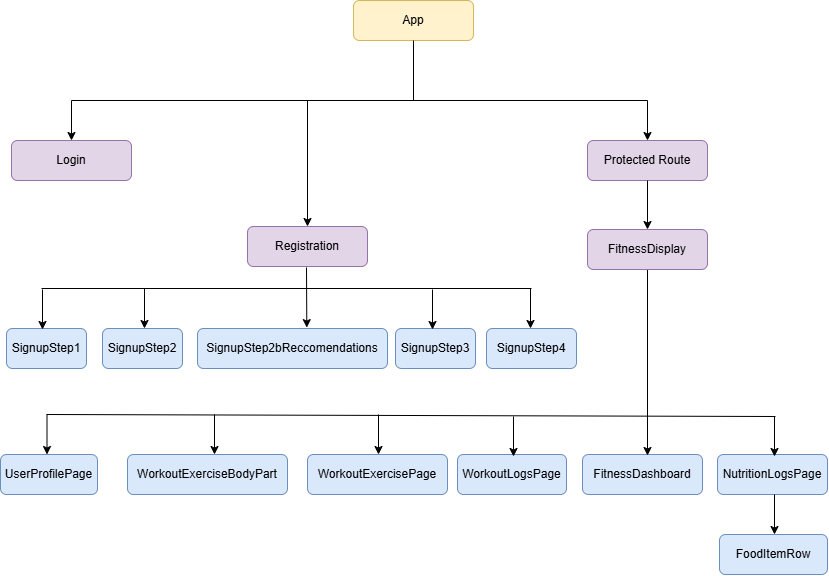

The diagram above was exported from draw.io. Its source (the exported page's mxGraphModel, read from the mxfile embedded in the PNG):
<mxGraphModel dx="719" dy="454" grid="1" gridSize="10" guides="0" tooltips="1" connect="1" arrows="1" fold="1" page="1" pageScale="1" pageWidth="850" pageHeight="1100" background="none" math="0" shadow="0">
  <root>
    <mxCell id="0" />
    <mxCell id="1" parent="0" />
    <mxCell id="nwmrP32cZroeeXuXXuQD-1" parent="1" style="rounded=1;whiteSpace=wrap;html=1;fillColor=#fff2cc;strokeColor=#d6b656;" value="App" vertex="1">
      <mxGeometry height="40" width="120" x="366" y="60" as="geometry" />
    </mxCell>
    <mxCell id="nwmrP32cZroeeXuXXuQD-2" parent="1" style="rounded=1;whiteSpace=wrap;html=1;fillColor=#e1d5e7;strokeColor=#9673a6;" value="Login" vertex="1">
      <mxGeometry height="40" width="120" x="24" y="200" as="geometry" />
    </mxCell>
    <mxCell id="nwmrP32cZroeeXuXXuQD-3" parent="1" style="rounded=1;whiteSpace=wrap;html=1;fillColor=#e1d5e7;strokeColor=#9673a6;" value="Registration" vertex="1">
      <mxGeometry height="40" width="120" x="260" y="286" as="geometry" />
    </mxCell>
    <mxCell id="nwmrP32cZroeeXuXXuQD-5" parent="1" style="rounded=1;whiteSpace=wrap;html=1;fillColor=#e1d5e7;strokeColor=#9673a6;" value="Protected Route" vertex="1">
      <mxGeometry height="40" width="120" x="600" y="200" as="geometry" />
    </mxCell>
    <mxCell id="nwmrP32cZroeeXuXXuQD-9" parent="1" style="rounded=1;whiteSpace=wrap;html=1;fillColor=#dae8fc;strokeColor=#6c8ebf;" value="FitnessDashboard" vertex="1">
      <mxGeometry height="40" width="120" x="595" y="514" as="geometry" />
    </mxCell>
    <mxCell id="nwmrP32cZroeeXuXXuQD-10" parent="1" style="rounded=1;whiteSpace=wrap;html=1;fillColor=#dae8fc;strokeColor=#6c8ebf;" value="SignupStep1" vertex="1">
      <mxGeometry height="40" width="80" x="19" y="388" as="geometry" />
    </mxCell>
    <mxCell id="nwmrP32cZroeeXuXXuQD-11" edge="1" parent="1" style="endArrow=none;html=1;rounded=0;entryX=0.5;entryY=1;entryDx=0;entryDy=0;" target="nwmrP32cZroeeXuXXuQD-1" value="">
      <mxGeometry height="50" relative="1" width="50" as="geometry">
        <mxPoint x="426" y="160" as="sourcePoint" />
        <mxPoint x="431" y="130" as="targetPoint" />
      </mxGeometry>
    </mxCell>
    <mxCell id="nwmrP32cZroeeXuXXuQD-12" edge="1" parent="1" style="endArrow=none;html=1;rounded=0;entryDx=0;entryDy=0;" value="">
      <mxGeometry height="50" relative="1" width="50" as="geometry">
        <mxPoint x="351" y="160" as="sourcePoint" />
        <mxPoint x="351" y="160" as="targetPoint" />
      </mxGeometry>
    </mxCell>
    <mxCell id="nwmrP32cZroeeXuXXuQD-13" edge="1" parent="1" style="endArrow=none;html=1;rounded=0;" value="">
      <mxGeometry height="50" relative="1" width="50" as="geometry">
        <mxPoint x="84" y="160" as="sourcePoint" />
        <mxPoint x="660" y="160" as="targetPoint" />
      </mxGeometry>
    </mxCell>
    <mxCell id="nwmrP32cZroeeXuXXuQD-18" edge="1" parent="1" style="endArrow=classic;html=1;rounded=0;" value="">
      <mxGeometry height="50" relative="1" width="50" as="geometry">
        <mxPoint x="660" y="160" as="sourcePoint" />
        <mxPoint x="660" y="200" as="targetPoint" />
      </mxGeometry>
    </mxCell>
    <mxCell id="nwmrP32cZroeeXuXXuQD-20" edge="1" parent="1" source="nwmrP32cZroeeXuXXuQD-78" style="endArrow=classic;html=1;rounded=0;exitX=0.5;exitY=1;exitDx=0;exitDy=0;" value="">
      <mxGeometry height="50" relative="1" width="50" as="geometry">
        <mxPoint x="660" y="332" as="sourcePoint" />
        <mxPoint x="660" y="515" as="targetPoint" />
      </mxGeometry>
    </mxCell>
    <mxCell id="nwmrP32cZroeeXuXXuQD-22" edge="1" parent="1" style="endArrow=classic;html=1;rounded=0;entryX=0.57;entryY=-0.047;entryDx=0;entryDy=0;entryPerimeter=0;" value="">
      <mxGeometry height="50" relative="1" width="50" as="geometry">
        <mxPoint x="319" y="327" as="sourcePoint" />
        <mxPoint x="319.29999999999995" y="387.1199999999999" as="targetPoint" />
      </mxGeometry>
    </mxCell>
    <mxCell id="nwmrP32cZroeeXuXXuQD-23" parent="1" style="rounded=1;whiteSpace=wrap;html=1;fillColor=#dae8fc;strokeColor=#6c8ebf;" value="SignupStep2" vertex="1">
      <mxGeometry height="40" width="80" x="115" y="388" as="geometry" />
    </mxCell>
    <mxCell id="nwmrP32cZroeeXuXXuQD-26" parent="1" style="rounded=1;whiteSpace=wrap;html=1;fillColor=#dae8fc;strokeColor=#6c8ebf;" value="NutritionLogsPage" vertex="1">
      <mxGeometry height="40" width="110" x="730" y="514" as="geometry" />
    </mxCell>
    <mxCell id="nwmrP32cZroeeXuXXuQD-28" parent="1" style="rounded=1;whiteSpace=wrap;html=1;fillColor=#dae8fc;strokeColor=#6c8ebf;" value="WorkoutLogsPage" vertex="1">
      <mxGeometry height="40" width="109" x="470" y="514" as="geometry" />
    </mxCell>
    <mxCell id="nwmrP32cZroeeXuXXuQD-29" parent="1" style="rounded=1;whiteSpace=wrap;html=1;fillColor=#dae8fc;strokeColor=#6c8ebf;" value="WorkoutExerciseBodyPart" vertex="1">
      <mxGeometry height="40" width="160" x="140" y="514" as="geometry" />
    </mxCell>
    <mxCell id="nwmrP32cZroeeXuXXuQD-30" parent="1" style="rounded=1;whiteSpace=wrap;html=1;fillColor=#dae8fc;strokeColor=#6c8ebf;" value="UserProfilePage" vertex="1">
      <mxGeometry height="40" width="97" x="13" y="514" as="geometry" />
    </mxCell>
    <mxCell id="nwmrP32cZroeeXuXXuQD-31" parent="1" style="rounded=1;whiteSpace=wrap;html=1;fillColor=#dae8fc;strokeColor=#6c8ebf;" value="FoodItemRow" vertex="1">
      <mxGeometry height="40" width="108" x="732" y="594" as="geometry" />
    </mxCell>
    <mxCell id="nwmrP32cZroeeXuXXuQD-46" parent="1" style="rounded=1;whiteSpace=wrap;html=1;fillColor=#dae8fc;strokeColor=#6c8ebf;" value="SignupStep3" vertex="1">
      <mxGeometry height="40" width="80" x="408" y="388" as="geometry" />
    </mxCell>
    <mxCell id="nwmrP32cZroeeXuXXuQD-48" parent="1" style="rounded=1;whiteSpace=wrap;html=1;fillColor=#dae8fc;strokeColor=#6c8ebf;" value="SignupStep4" vertex="1">
      <mxGeometry height="40" width="90" x="499" y="388" as="geometry" />
    </mxCell>
    <mxCell id="nwmrP32cZroeeXuXXuQD-55" edge="1" parent="1" style="endArrow=none;html=1;rounded=0;" value="">
      <mxGeometry height="50" relative="1" width="50" as="geometry">
        <mxPoint x="59" y="474" as="sourcePoint" />
        <mxPoint x="788" y="476" as="targetPoint" />
      </mxGeometry>
    </mxCell>
    <mxCell id="nwmrP32cZroeeXuXXuQD-56" edge="1" parent="1" style="endArrow=classic;html=1;rounded=0;" value="">
      <mxGeometry height="50" relative="1" width="50" as="geometry">
        <mxPoint x="59.5" y="474" as="sourcePoint" />
        <mxPoint x="59.5" y="514" as="targetPoint" />
      </mxGeometry>
    </mxCell>
    <mxCell id="nwmrP32cZroeeXuXXuQD-58" edge="1" parent="1" style="endArrow=classic;html=1;rounded=0;" value="">
      <mxGeometry height="50" relative="1" width="50" as="geometry">
        <mxPoint x="787" y="554" as="sourcePoint" />
        <mxPoint x="787" y="594" as="targetPoint" />
      </mxGeometry>
    </mxCell>
    <mxCell id="nwmrP32cZroeeXuXXuQD-61" edge="1" parent="1" style="endArrow=classic;html=1;rounded=0;" value="">
      <mxGeometry height="50" relative="1" width="50" as="geometry">
        <mxPoint x="227" y="474" as="sourcePoint" />
        <mxPoint x="227" y="514" as="targetPoint" />
      </mxGeometry>
    </mxCell>
    <mxCell id="nwmrP32cZroeeXuXXuQD-62" edge="1" parent="1" style="endArrow=classic;html=1;rounded=0;" value="">
      <mxGeometry height="50" relative="1" width="50" as="geometry">
        <mxPoint x="391" y="474" as="sourcePoint" />
        <mxPoint x="391" y="514" as="targetPoint" />
      </mxGeometry>
    </mxCell>
    <mxCell id="nwmrP32cZroeeXuXXuQD-64" parent="1" style="rounded=1;whiteSpace=wrap;html=1;fillColor=#dae8fc;strokeColor=#6c8ebf;" value="SignupStep2bReccomendations" vertex="1">
      <mxGeometry height="40" width="190" x="210" y="388" as="geometry" />
    </mxCell>
    <mxCell id="nwmrP32cZroeeXuXXuQD-66" edge="1" parent="1" style="endArrow=none;html=1;rounded=0;" value="">
      <mxGeometry height="50" relative="1" width="50" as="geometry">
        <mxPoint x="54" y="348" as="sourcePoint" />
        <mxPoint x="544" y="348" as="targetPoint" />
      </mxGeometry>
    </mxCell>
    <mxCell id="nwmrP32cZroeeXuXXuQD-67" edge="1" parent="1" style="endArrow=classic;html=1;rounded=0;" value="">
      <mxGeometry height="50" relative="1" width="50" as="geometry">
        <mxPoint x="55" y="349" as="sourcePoint" />
        <mxPoint x="55" y="389" as="targetPoint" />
      </mxGeometry>
    </mxCell>
    <mxCell id="nwmrP32cZroeeXuXXuQD-68" edge="1" parent="1" style="endArrow=classic;html=1;rounded=0;" value="">
      <mxGeometry height="50" relative="1" width="50" as="geometry">
        <mxPoint x="157" y="348" as="sourcePoint" />
        <mxPoint x="157" y="388" as="targetPoint" />
      </mxGeometry>
    </mxCell>
    <mxCell id="nwmrP32cZroeeXuXXuQD-69" edge="1" parent="1" style="endArrow=classic;html=1;rounded=0;" value="">
      <mxGeometry height="50" relative="1" width="50" as="geometry">
        <mxPoint x="445" y="349" as="sourcePoint" />
        <mxPoint x="445" y="389" as="targetPoint" />
      </mxGeometry>
    </mxCell>
    <mxCell id="nwmrP32cZroeeXuXXuQD-70" edge="1" parent="1" style="endArrow=classic;html=1;rounded=0;" value="">
      <mxGeometry height="50" relative="1" width="50" as="geometry">
        <mxPoint x="543" y="348" as="sourcePoint" />
        <mxPoint x="543" y="388" as="targetPoint" />
      </mxGeometry>
    </mxCell>
    <mxCell id="nwmrP32cZroeeXuXXuQD-73" edge="1" parent="1" style="endArrow=classic;html=1;rounded=0;" value="">
      <mxGeometry height="50" relative="1" width="50" as="geometry">
        <mxPoint x="526" y="476" as="sourcePoint" />
        <mxPoint x="526" y="516" as="targetPoint" />
      </mxGeometry>
    </mxCell>
    <mxCell id="nwmrP32cZroeeXuXXuQD-74" edge="1" parent="1" style="endArrow=classic;html=1;rounded=0;" value="">
      <mxGeometry height="50" relative="1" width="50" as="geometry">
        <mxPoint x="787" y="476" as="sourcePoint" />
        <mxPoint x="787" y="516" as="targetPoint" />
      </mxGeometry>
    </mxCell>
    <mxCell id="nwmrP32cZroeeXuXXuQD-76" edge="1" parent="1" style="endArrow=classic;html=1;rounded=0;entryX=0.5;entryY=0;entryDx=0;entryDy=0;fillColor=none;" target="nwmrP32cZroeeXuXXuQD-3" value="">
      <mxGeometry height="50" relative="1" width="50" as="geometry">
        <mxPoint x="320" y="160" as="sourcePoint" />
        <mxPoint x="320" y="200" as="targetPoint" />
      </mxGeometry>
    </mxCell>
    <mxCell id="nwmrP32cZroeeXuXXuQD-77" edge="1" parent="1" style="endArrow=classic;html=1;rounded=0;" value="">
      <mxGeometry height="50" relative="1" width="50" as="geometry">
        <mxPoint x="84" y="160" as="sourcePoint" />
        <mxPoint x="84" y="200" as="targetPoint" />
      </mxGeometry>
    </mxCell>
    <mxCell id="nwmrP32cZroeeXuXXuQD-78" parent="1" style="rounded=1;whiteSpace=wrap;html=1;fillColor=#e1d5e7;strokeColor=#9673a6;" value="FitnessDisplay" vertex="1">
      <mxGeometry height="40" width="120" x="600" y="289" as="geometry" />
    </mxCell>
    <mxCell id="nwmrP32cZroeeXuXXuQD-79" edge="1" parent="1" style="endArrow=classic;html=1;rounded=0;entryX=0.5;entryY=0;entryDx=0;entryDy=0;" target="nwmrP32cZroeeXuXXuQD-78" value="">
      <mxGeometry height="50" relative="1" width="50" as="geometry">
        <mxPoint x="660" y="240" as="sourcePoint" />
        <mxPoint x="660" y="280" as="targetPoint" />
      </mxGeometry>
    </mxCell>
    <mxCell id="nwmrP32cZroeeXuXXuQD-80" parent="1" style="rounded=1;whiteSpace=wrap;html=1;fillColor=#dae8fc;strokeColor=#6c8ebf;" value="WorkoutExercisePage" vertex="1">
      <mxGeometry height="40" width="140" x="320" y="514" as="geometry" />
    </mxCell>
  </root>
</mxGraphModel>